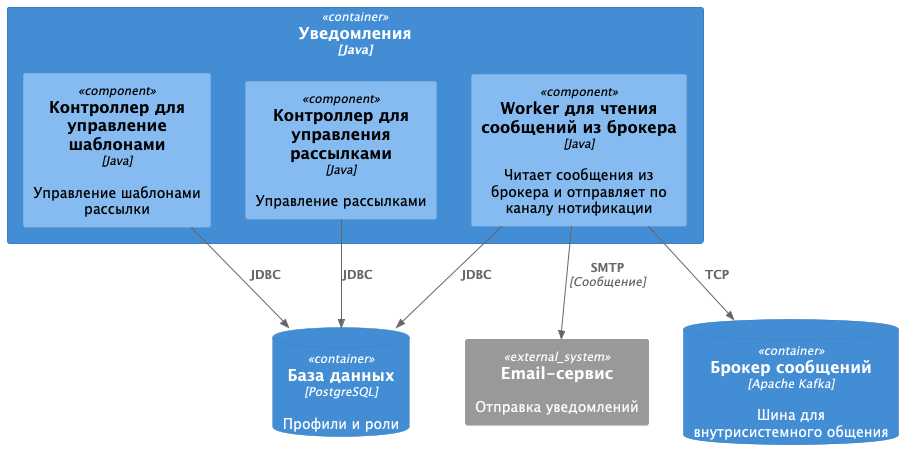

The diagram above was rendered by PlantUML. Its source (embedded in the PNG):
@startuml
!include <C4/C4_Component>

Container(backend, "Уведомления", "Java") {
Component(template_management, "Контроллер для управление шаблонами", "Java", "Управление шаблонами рассылки")
Component(events, "Контроллер для управления рассылками", "Java", "Управление рассылками")
Component(event_worker, "Worker для чтения сообщений из брокера", "Java", "Читает сообщения из брокера и отправляет по каналу нотификации")

}

System_Ext(email, "Email-сервис", "Отправка уведомлений")
ContainerDb(database, "База данных", "PostgreSQL", "Профили и роли")
ContainerDb(broker, "Брокер сообщений", "Apache Kafka", "Шина для внутрисистемного общения")


Rel(template_management, database, "JDBC")
Rel(events, database, "JDBC")
Rel(event_worker, database, "JDBC")
Rel(event_worker, broker, "TCP")
Rel(event_worker, email, "SMTP", "Сообщение")
@enduml